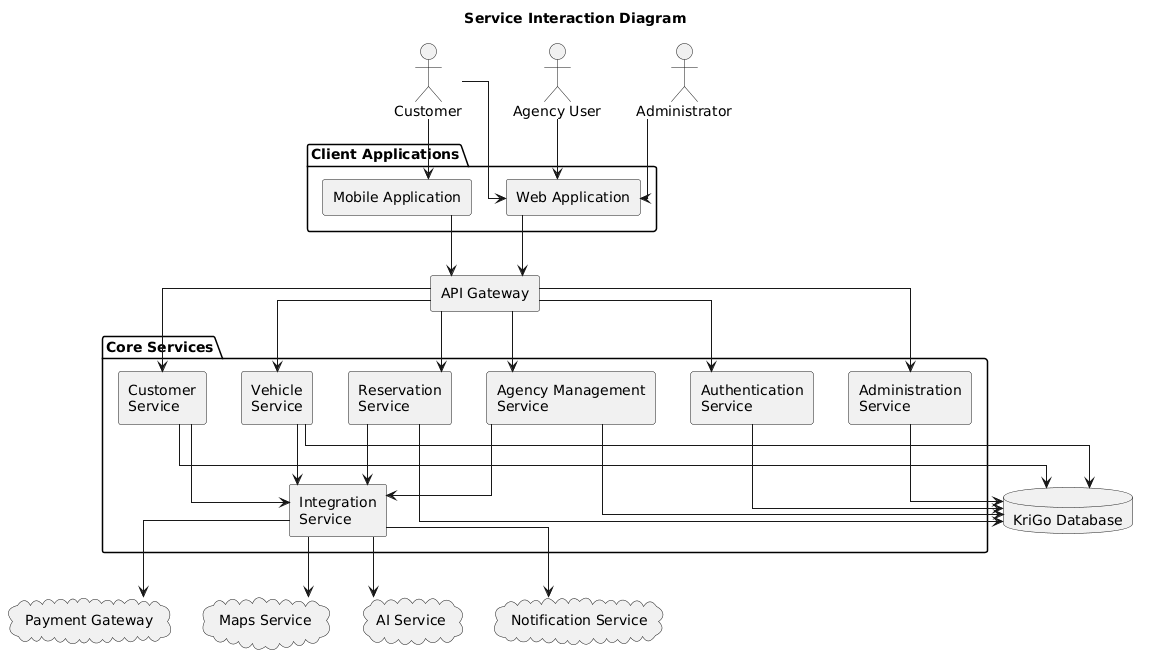

The diagram above was rendered by PlantUML. Its source (embedded in the PNG):
@startuml
title Service Interaction Diagram

skinparam componentStyle rectangle
skinparam shadowing false
skinparam linetype ortho

actor Customer
actor "Agency User" as Agency
actor Administrator

package "Client Applications" {
    [Web Application]
    [Mobile Application]
}

component "API Gateway" as Gateway

package "Core Services" {

component "Authentication\nService" as Auth
component "Customer\nService" as CustomerService
component "Vehicle\nService" as VehicleService
component "Reservation\nService" as ReservationService
component "Agency Management\nService" as AgencyService
component "Administration\nService" as AdminService
component "Integration\nService" as IntegrationService
}

database "KriGo Database" as DB

cloud "Payment Gateway" as Payment
cloud "Maps Service" as Maps
cloud "AI Service" as AI
cloud "Notification Service" as Notify

Customer --> [Web Application]
Customer --> [Mobile Application]

Agency --> [Web Application]
Administrator --> [Web Application]

[Web Application] --> Gateway
[Mobile Application] --> Gateway

Gateway --> Auth
Gateway --> CustomerService
Gateway --> VehicleService
Gateway --> ReservationService
Gateway --> AgencyService
Gateway --> AdminService

CustomerService --> DB
VehicleService --> DB
ReservationService --> DB
AgencyService --> DB
AdminService --> DB
Auth --> DB

ReservationService --> IntegrationService
CustomerService --> IntegrationService
VehicleService --> IntegrationService
AgencyService --> IntegrationService

IntegrationService --> Payment
IntegrationService --> Maps
IntegrationService --> AI
IntegrationService --> Notify
@enduml